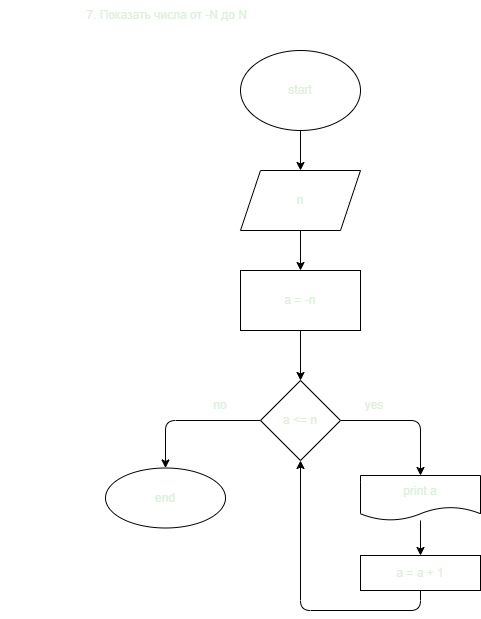

The diagram above was exported from draw.io. Its source (the exported page's mxGraphModel, read from the mxfile embedded in the PNG):
<mxGraphModel dx="604" dy="478" grid="1" gridSize="10" guides="1" tooltips="1" connect="1" arrows="1" fold="1" page="1" pageScale="1" pageWidth="827" pageHeight="1169" math="0" shadow="0">
  <root>
    <mxCell id="0" />
    <mxCell id="1" parent="0" />
    <mxCell id="2" value="&lt;font color=&quot;#def0dd&quot;&gt;&lt;span class=&quot;Apple-converted-space&quot;&gt;&amp;nbsp;&lt;/span&gt;7. Показать числа от -N до N&lt;/font&gt;" style="text;html=1;strokeColor=none;fillColor=none;align=center;verticalAlign=middle;whiteSpace=wrap;rounded=0;" vertex="1" parent="1">
      <mxGeometry x="10" y="30" width="330" height="30" as="geometry" />
    </mxCell>
    <mxCell id="14" style="edgeStyle=none;html=1;exitX=0.5;exitY=1;exitDx=0;exitDy=0;entryX=0.5;entryY=0;entryDx=0;entryDy=0;fontColor=#DEF0DD;" edge="1" parent="1" source="3" target="4">
      <mxGeometry relative="1" as="geometry" />
    </mxCell>
    <mxCell id="3" value="start" style="ellipse;whiteSpace=wrap;html=1;fontColor=#DEF0DD;" vertex="1" parent="1">
      <mxGeometry x="250" y="80" width="120" height="80" as="geometry" />
    </mxCell>
    <mxCell id="15" style="edgeStyle=none;html=1;exitX=0.5;exitY=1;exitDx=0;exitDy=0;entryX=0.5;entryY=0;entryDx=0;entryDy=0;fontColor=#DEF0DD;" edge="1" parent="1" source="4" target="5">
      <mxGeometry relative="1" as="geometry" />
    </mxCell>
    <mxCell id="4" value="n" style="shape=parallelogram;perimeter=parallelogramPerimeter;whiteSpace=wrap;html=1;fixedSize=1;fontColor=#DEF0DD;" vertex="1" parent="1">
      <mxGeometry x="250" y="200" width="120" height="60" as="geometry" />
    </mxCell>
    <mxCell id="16" style="edgeStyle=none;html=1;exitX=0.5;exitY=1;exitDx=0;exitDy=0;entryX=0.5;entryY=0;entryDx=0;entryDy=0;fontColor=#DEF0DD;" edge="1" parent="1" source="5" target="6">
      <mxGeometry relative="1" as="geometry" />
    </mxCell>
    <mxCell id="5" value="a = -n" style="rounded=0;whiteSpace=wrap;html=1;fontColor=#DEF0DD;" vertex="1" parent="1">
      <mxGeometry x="250" y="300" width="120" height="60" as="geometry" />
    </mxCell>
    <mxCell id="9" style="edgeStyle=none;html=1;exitX=1;exitY=0.5;exitDx=0;exitDy=0;entryX=0.5;entryY=0;entryDx=0;entryDy=0;fontColor=#DEF0DD;" edge="1" parent="1" source="6" target="7">
      <mxGeometry relative="1" as="geometry">
        <Array as="points">
          <mxPoint x="430" y="450" />
        </Array>
      </mxGeometry>
    </mxCell>
    <mxCell id="13" style="edgeStyle=none;html=1;exitX=0;exitY=0.5;exitDx=0;exitDy=0;entryX=0.5;entryY=0;entryDx=0;entryDy=0;fontColor=#DEF0DD;" edge="1" parent="1" source="6" target="12">
      <mxGeometry relative="1" as="geometry">
        <Array as="points">
          <mxPoint x="175" y="450" />
        </Array>
      </mxGeometry>
    </mxCell>
    <mxCell id="6" value="a &amp;lt;= n" style="rhombus;whiteSpace=wrap;html=1;fontColor=#DEF0DD;" vertex="1" parent="1">
      <mxGeometry x="270" y="410" width="80" height="80" as="geometry" />
    </mxCell>
    <mxCell id="10" style="edgeStyle=none;html=1;entryX=0.5;entryY=0;entryDx=0;entryDy=0;fontColor=#DEF0DD;" edge="1" parent="1" source="7" target="8">
      <mxGeometry relative="1" as="geometry" />
    </mxCell>
    <mxCell id="7" value="print a" style="shape=document;whiteSpace=wrap;html=1;boundedLbl=1;fontColor=#DEF0DD;" vertex="1" parent="1">
      <mxGeometry x="370" y="505" width="120" height="45" as="geometry" />
    </mxCell>
    <mxCell id="11" style="edgeStyle=none;html=1;exitX=0.5;exitY=1;exitDx=0;exitDy=0;entryX=0.5;entryY=1;entryDx=0;entryDy=0;fontColor=#DEF0DD;" edge="1" parent="1" source="8" target="6">
      <mxGeometry relative="1" as="geometry">
        <Array as="points">
          <mxPoint x="430" y="640" />
          <mxPoint x="310" y="640" />
        </Array>
      </mxGeometry>
    </mxCell>
    <mxCell id="8" value="a = a + 1" style="rounded=0;whiteSpace=wrap;html=1;fontColor=#DEF0DD;" vertex="1" parent="1">
      <mxGeometry x="370" y="585" width="120" height="35" as="geometry" />
    </mxCell>
    <mxCell id="12" value="end" style="ellipse;whiteSpace=wrap;html=1;fontColor=#DEF0DD;" vertex="1" parent="1">
      <mxGeometry x="115" y="497.5" width="120" height="60" as="geometry" />
    </mxCell>
    <mxCell id="17" value="yes" style="text;html=1;strokeColor=none;fillColor=none;align=center;verticalAlign=middle;whiteSpace=wrap;rounded=0;fontColor=#DEF0DD;" vertex="1" parent="1">
      <mxGeometry x="354" y="420" width="60" height="30" as="geometry" />
    </mxCell>
    <mxCell id="18" value="no" style="text;html=1;strokeColor=none;fillColor=none;align=center;verticalAlign=middle;whiteSpace=wrap;rounded=0;fontColor=#DEF0DD;" vertex="1" parent="1">
      <mxGeometry x="200" y="420" width="60" height="30" as="geometry" />
    </mxCell>
  </root>
</mxGraphModel>